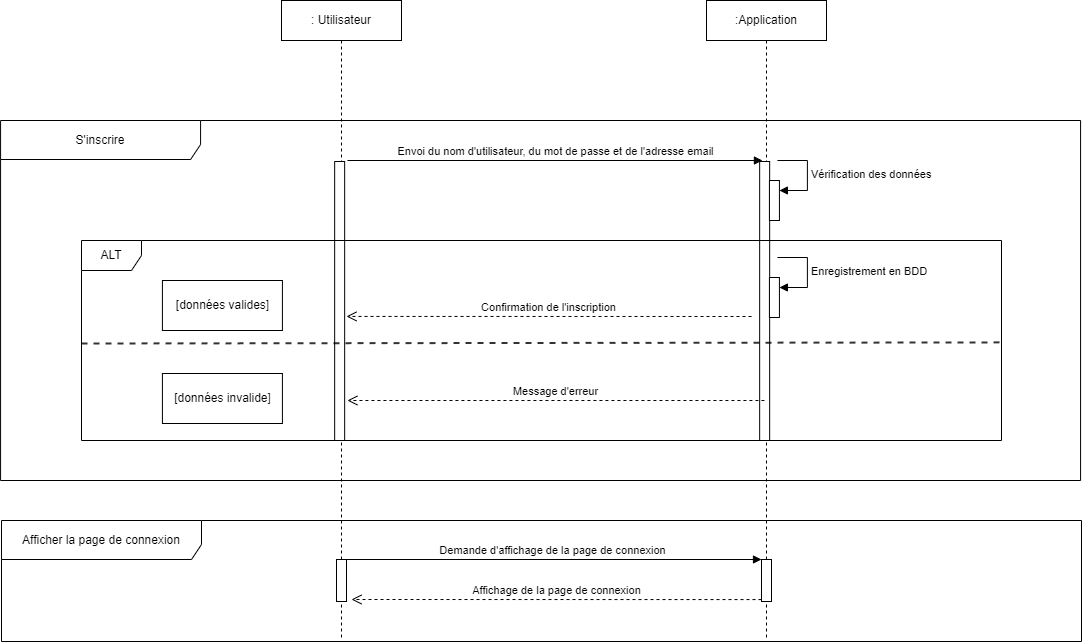

The diagram above was exported from draw.io. Its source (the exported page's mxGraphModel, read from the mxfile embedded in the PNG):
<mxGraphModel dx="1434" dy="2450" grid="1" gridSize="10" guides="1" tooltips="1" connect="1" arrows="1" fold="1" page="1" pageScale="1" pageWidth="1169" pageHeight="1654" background="#ffffff" math="0" shadow="0">
  <root>
    <mxCell id="0" />
    <mxCell id="1" parent="0" />
    <mxCell id="e4UKNRQMRzlyTlvvO-3g-19" value="&lt;font style=&quot;vertical-align: inherit;&quot;&gt;&lt;font style=&quot;vertical-align: inherit;&quot;&gt;: Utilisateur&lt;/font&gt;&lt;/font&gt;" style="shape=umlLifeline;perimeter=lifelinePerimeter;whiteSpace=wrap;html=1;container=1;dropTarget=0;collapsible=0;recursiveResize=0;outlineConnect=0;portConstraint=eastwest;newEdgeStyle={&quot;edgeStyle&quot;:&quot;elbowEdgeStyle&quot;,&quot;elbow&quot;:&quot;vertical&quot;,&quot;curved&quot;:0,&quot;rounded&quot;:0};size=40;" vertex="1" parent="1">
      <mxGeometry x="320" y="-1600" width="120" height="640" as="geometry" />
    </mxCell>
    <mxCell id="e4UKNRQMRzlyTlvvO-3g-23" value=":Application" style="shape=umlLifeline;perimeter=lifelinePerimeter;whiteSpace=wrap;html=1;container=1;dropTarget=0;collapsible=0;recursiveResize=0;outlineConnect=0;portConstraint=eastwest;newEdgeStyle={&quot;edgeStyle&quot;:&quot;elbowEdgeStyle&quot;,&quot;elbow&quot;:&quot;vertical&quot;,&quot;curved&quot;:0,&quot;rounded&quot;:0};size=40;" vertex="1" parent="1">
      <mxGeometry x="745" y="-1600" width="120" height="640" as="geometry" />
    </mxCell>
    <mxCell id="e4UKNRQMRzlyTlvvO-3g-80" value="" style="html=1;points=[];perimeter=orthogonalPerimeter;" vertex="1" parent="1">
      <mxGeometry x="373.15999999999997" y="-1439" width="10" height="279" as="geometry" />
    </mxCell>
    <mxCell id="e4UKNRQMRzlyTlvvO-3g-81" value="" style="html=1;points=[];perimeter=orthogonalPerimeter;" vertex="1" parent="1">
      <mxGeometry x="798.1600000000001" y="-1439" width="10" height="279" as="geometry" />
    </mxCell>
    <mxCell id="e4UKNRQMRzlyTlvvO-3g-82" value="&lt;font style=&quot;vertical-align: inherit;&quot;&gt;&lt;font style=&quot;vertical-align: inherit;&quot;&gt;S'inscrire&lt;/font&gt;&lt;/font&gt;" style="shape=umlFrame;whiteSpace=wrap;html=1;pointerEvents=0;width=200;height=39;" vertex="1" parent="1">
      <mxGeometry x="39.08" y="-1480" width="1080" height="360" as="geometry" />
    </mxCell>
    <mxCell id="e4UKNRQMRzlyTlvvO-3g-83" value="&lt;font style=&quot;vertical-align: inherit;&quot;&gt;&lt;font style=&quot;vertical-align: inherit;&quot;&gt;&lt;font style=&quot;vertical-align: inherit;&quot;&gt;&lt;font style=&quot;vertical-align: inherit;&quot;&gt;Envoi du nom d'utilisateur, du mot de passe et de l'adresse email&lt;/font&gt;&lt;/font&gt;&lt;/font&gt;&lt;/font&gt;" style="html=1;verticalAlign=bottom;endArrow=block;rounded=0;exitX=0.3;exitY=0;exitDx=0;exitDy=0;exitPerimeter=0;" edge="1" parent="1">
      <mxGeometry relative="1" as="geometry">
        <mxPoint x="385.91999999999996" y="-1440" as="sourcePoint" />
        <mxPoint x="800.9200000000001" y="-1440" as="targetPoint" />
      </mxGeometry>
    </mxCell>
    <mxCell id="e4UKNRQMRzlyTlvvO-3g-84" value="" style="html=1;points=[];perimeter=orthogonalPerimeter;outlineConnect=0;targetShapes=umlLifeline;portConstraint=eastwest;newEdgeStyle={&quot;edgeStyle&quot;:&quot;elbowEdgeStyle&quot;,&quot;elbow&quot;:&quot;vertical&quot;,&quot;curved&quot;:0,&quot;rounded&quot;:0};" vertex="1" parent="1">
      <mxGeometry x="807.9200000000001" y="-1420" width="10" height="40" as="geometry" />
    </mxCell>
    <mxCell id="e4UKNRQMRzlyTlvvO-3g-85" value="&lt;font style=&quot;vertical-align: inherit;&quot;&gt;&lt;font style=&quot;vertical-align: inherit;&quot;&gt;&lt;font style=&quot;vertical-align: inherit;&quot;&gt;&lt;font style=&quot;vertical-align: inherit;&quot;&gt;Vérification des données&lt;/font&gt;&lt;/font&gt;&lt;/font&gt;&lt;/font&gt;" style="html=1;align=left;spacingLeft=2;endArrow=block;rounded=0;edgeStyle=orthogonalEdgeStyle;curved=0;rounded=0;" edge="1" parent="1" target="e4UKNRQMRzlyTlvvO-3g-84">
      <mxGeometry relative="1" as="geometry">
        <mxPoint x="815.9200000000001" y="-1440" as="sourcePoint" />
        <Array as="points">
          <mxPoint x="845.9200000000001" y="-1410" />
        </Array>
      </mxGeometry>
    </mxCell>
    <mxCell id="e4UKNRQMRzlyTlvvO-3g-86" value="&lt;font style=&quot;vertical-align: inherit;&quot;&gt;&lt;font style=&quot;vertical-align: inherit;&quot;&gt;&lt;font style=&quot;vertical-align: inherit;&quot;&gt;&lt;font style=&quot;vertical-align: inherit;&quot;&gt;ALT&lt;/font&gt;&lt;/font&gt;&lt;/font&gt;&lt;/font&gt;" style="shape=umlFrame;whiteSpace=wrap;html=1;" vertex="1" parent="1">
      <mxGeometry x="120.00000000000001" y="-1360" width="920" height="200" as="geometry" />
    </mxCell>
    <mxCell id="e4UKNRQMRzlyTlvvO-3g-87" value="&lt;font style=&quot;vertical-align: inherit;&quot;&gt;&lt;font style=&quot;vertical-align: inherit;&quot;&gt;&lt;font style=&quot;vertical-align: inherit;&quot;&gt;&lt;font style=&quot;vertical-align: inherit;&quot;&gt;&lt;font style=&quot;vertical-align: inherit;&quot;&gt;&lt;font style=&quot;vertical-align: inherit;&quot;&gt;&lt;font style=&quot;vertical-align: inherit;&quot;&gt;&lt;font style=&quot;vertical-align: inherit;&quot;&gt;Confirmation de l'inscription&lt;/font&gt;&lt;/font&gt;&lt;/font&gt;&lt;/font&gt;&lt;/font&gt;&lt;/font&gt;&lt;/font&gt;&lt;/font&gt;" style="html=1;verticalAlign=bottom;endArrow=open;dashed=1;endSize=8;rounded=0;entryX=1;entryY=0.223;entryDx=0;entryDy=0;entryPerimeter=0;" edge="1" parent="1">
      <mxGeometry relative="1" as="geometry">
        <mxPoint x="790.0000000000001" y="-1284" as="sourcePoint" />
        <mxPoint x="384.99999999999994" y="-1284.07" as="targetPoint" />
      </mxGeometry>
    </mxCell>
    <mxCell id="e4UKNRQMRzlyTlvvO-3g-88" value="&lt;font style=&quot;vertical-align: inherit;&quot;&gt;&lt;font style=&quot;vertical-align: inherit;&quot;&gt;&lt;font style=&quot;vertical-align: inherit;&quot;&gt;&lt;font style=&quot;vertical-align: inherit;&quot;&gt;&lt;font style=&quot;vertical-align: inherit;&quot;&gt;&lt;font style=&quot;vertical-align: inherit;&quot;&gt;Message d'erreur&lt;/font&gt;&lt;/font&gt;&lt;/font&gt;&lt;/font&gt;&lt;/font&gt;&lt;/font&gt;" style="html=1;verticalAlign=bottom;endArrow=open;dashed=1;endSize=8;rounded=0;exitX=0.2;exitY=0.953;exitDx=0;exitDy=0;exitPerimeter=0;" edge="1" parent="1">
      <mxGeometry relative="1" as="geometry">
        <mxPoint x="802.9200000000001" y="-1199.99" as="sourcePoint" />
        <mxPoint x="385.91999999999996" y="-1200" as="targetPoint" />
      </mxGeometry>
    </mxCell>
    <mxCell id="e4UKNRQMRzlyTlvvO-3g-89" value="" style="endArrow=none;dashed=1;html=1;rounded=0;strokeWidth=2;opacity=80;entryX=1.001;entryY=0.714;entryDx=0;entryDy=0;entryPerimeter=0;" edge="1" parent="1">
      <mxGeometry width="50" height="50" relative="1" as="geometry">
        <mxPoint x="120.00000000000001" y="-1257" as="sourcePoint" />
        <mxPoint x="1040.9199999999998" y="-1258.08" as="targetPoint" />
      </mxGeometry>
    </mxCell>
    <mxCell id="e4UKNRQMRzlyTlvvO-3g-90" value="&lt;font style=&quot;vertical-align: inherit;&quot;&gt;&lt;font style=&quot;vertical-align: inherit;&quot;&gt;&lt;font style=&quot;vertical-align: inherit;&quot;&gt;&lt;font style=&quot;vertical-align: inherit;&quot;&gt;&lt;font style=&quot;vertical-align: inherit;&quot;&gt;&lt;font style=&quot;vertical-align: inherit;&quot;&gt;&lt;font style=&quot;vertical-align: inherit;&quot;&gt;&lt;font style=&quot;vertical-align: inherit;&quot;&gt;&lt;font style=&quot;vertical-align: inherit;&quot;&gt;&lt;font style=&quot;vertical-align: inherit;&quot;&gt;[données valides]&lt;/font&gt;&lt;/font&gt;&lt;/font&gt;&lt;/font&gt;&lt;/font&gt;&lt;/font&gt;&lt;/font&gt;&lt;/font&gt;&lt;/font&gt;&lt;/font&gt;" style="html=1;" vertex="1" parent="1">
      <mxGeometry x="200.92000000000002" y="-1320" width="120" height="50" as="geometry" />
    </mxCell>
    <mxCell id="e4UKNRQMRzlyTlvvO-3g-91" value="&lt;font style=&quot;vertical-align: inherit;&quot;&gt;&lt;font style=&quot;vertical-align: inherit;&quot;&gt;&lt;font style=&quot;vertical-align: inherit;&quot;&gt;&lt;font style=&quot;vertical-align: inherit;&quot;&gt;&lt;font style=&quot;vertical-align: inherit;&quot;&gt;&lt;font style=&quot;vertical-align: inherit;&quot;&gt;&lt;font style=&quot;vertical-align: inherit;&quot;&gt;&lt;font style=&quot;vertical-align: inherit;&quot;&gt;[données invalide]&lt;/font&gt;&lt;/font&gt;&lt;/font&gt;&lt;/font&gt;&lt;/font&gt;&lt;/font&gt;&lt;/font&gt;&lt;/font&gt;" style="html=1;" vertex="1" parent="1">
      <mxGeometry x="200.92000000000002" y="-1227" width="120" height="50" as="geometry" />
    </mxCell>
    <mxCell id="e4UKNRQMRzlyTlvvO-3g-92" value="" style="html=1;points=[];perimeter=orthogonalPerimeter;outlineConnect=0;targetShapes=umlLifeline;portConstraint=eastwest;newEdgeStyle={&quot;edgeStyle&quot;:&quot;elbowEdgeStyle&quot;,&quot;elbow&quot;:&quot;vertical&quot;,&quot;curved&quot;:0,&quot;rounded&quot;:0};" vertex="1" parent="1">
      <mxGeometry x="807.9200000000001" y="-1323" width="10" height="40" as="geometry" />
    </mxCell>
    <mxCell id="e4UKNRQMRzlyTlvvO-3g-93" value="&lt;font style=&quot;vertical-align: inherit;&quot;&gt;&lt;font style=&quot;vertical-align: inherit;&quot;&gt;Enregistrement en BDD&lt;/font&gt;&lt;/font&gt;" style="html=1;align=left;spacingLeft=2;endArrow=block;rounded=0;edgeStyle=orthogonalEdgeStyle;curved=0;rounded=0;" edge="1" parent="1" target="e4UKNRQMRzlyTlvvO-3g-92">
      <mxGeometry relative="1" as="geometry">
        <mxPoint x="815.9200000000001" y="-1343" as="sourcePoint" />
        <Array as="points">
          <mxPoint x="845.9200000000001" y="-1313" />
        </Array>
      </mxGeometry>
    </mxCell>
    <mxCell id="e4UKNRQMRzlyTlvvO-3g-94" value="" style="html=1;points=[];perimeter=orthogonalPerimeter;outlineConnect=0;targetShapes=umlLifeline;portConstraint=eastwest;newEdgeStyle={&quot;edgeStyle&quot;:&quot;elbowEdgeStyle&quot;,&quot;elbow&quot;:&quot;vertical&quot;,&quot;curved&quot;:0,&quot;rounded&quot;:0};" vertex="1" parent="1">
      <mxGeometry x="375" y="-1041" width="10" height="42" as="geometry" />
    </mxCell>
    <mxCell id="e4UKNRQMRzlyTlvvO-3g-95" value="&lt;font style=&quot;vertical-align: inherit;&quot;&gt;&lt;font style=&quot;vertical-align: inherit;&quot;&gt;Afficher la page de connexion&lt;/font&gt;&lt;/font&gt;" style="shape=umlFrame;whiteSpace=wrap;html=1;pointerEvents=0;width=200;height=39;" vertex="1" parent="1">
      <mxGeometry x="40" y="-1080" width="1080" height="121" as="geometry" />
    </mxCell>
    <mxCell id="e4UKNRQMRzlyTlvvO-3g-96" value="&lt;font style=&quot;vertical-align: inherit;&quot;&gt;&lt;font style=&quot;vertical-align: inherit;&quot;&gt;Demande d'affichage de la page de connexion&lt;/font&gt;&lt;/font&gt;" style="html=1;verticalAlign=bottom;endArrow=block;rounded=0;exitX=0.3;exitY=0;exitDx=0;exitDy=0;exitPerimeter=0;" edge="1" parent="1" target="e4UKNRQMRzlyTlvvO-3g-98">
      <mxGeometry relative="1" as="geometry">
        <mxPoint x="381" y="-1041" as="sourcePoint" />
        <mxPoint x="806" y="-1041" as="targetPoint" />
      </mxGeometry>
    </mxCell>
    <mxCell id="e4UKNRQMRzlyTlvvO-3g-97" value="&lt;font style=&quot;vertical-align: inherit;&quot;&gt;&lt;font style=&quot;vertical-align: inherit;&quot;&gt;&lt;font style=&quot;vertical-align: inherit;&quot;&gt;&lt;font style=&quot;vertical-align: inherit;&quot;&gt;&lt;font style=&quot;vertical-align: inherit;&quot;&gt;&lt;font style=&quot;vertical-align: inherit;&quot;&gt;&lt;font style=&quot;vertical-align: inherit;&quot;&gt;&lt;font style=&quot;vertical-align: inherit;&quot;&gt;Affichage de la page de connexion&lt;/font&gt;&lt;/font&gt;&lt;/font&gt;&lt;/font&gt;&lt;/font&gt;&lt;/font&gt;&lt;/font&gt;&lt;/font&gt;" style="html=1;verticalAlign=bottom;endArrow=open;dashed=1;endSize=8;rounded=0;" edge="1" parent="1">
      <mxGeometry relative="1" as="geometry">
        <mxPoint x="800" y="-1000.9300000000001" as="sourcePoint" />
        <mxPoint x="390" y="-1001" as="targetPoint" />
      </mxGeometry>
    </mxCell>
    <mxCell id="e4UKNRQMRzlyTlvvO-3g-98" value="" style="html=1;points=[];perimeter=orthogonalPerimeter;outlineConnect=0;targetShapes=umlLifeline;portConstraint=eastwest;newEdgeStyle={&quot;edgeStyle&quot;:&quot;elbowEdgeStyle&quot;,&quot;elbow&quot;:&quot;vertical&quot;,&quot;curved&quot;:0,&quot;rounded&quot;:0};" vertex="1" parent="1">
      <mxGeometry x="800" y="-1041" width="10" height="42" as="geometry" />
    </mxCell>
  </root>
</mxGraphModel>